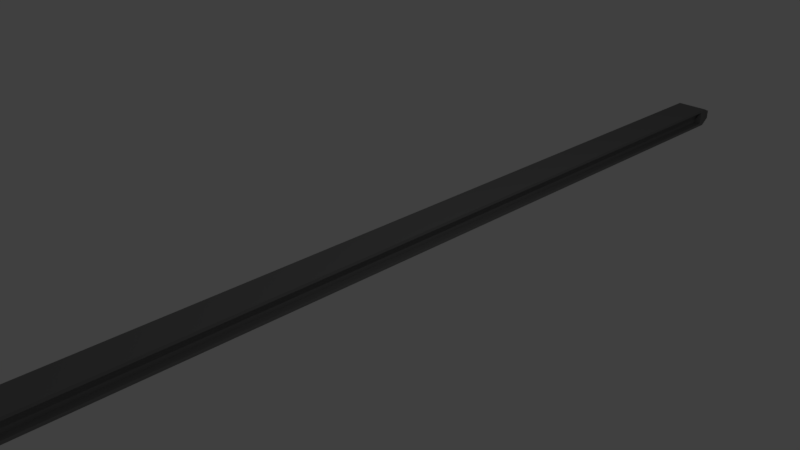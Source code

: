# Source: rail.blend  (saved by Blender 2.79.0; exported with 4.5.12 LTS)
import bpy
from mathutils import Matrix  # noqa: F401  (used for matrix-valued properties, if any)

bpy.ops.wm.read_factory_settings(use_empty=True)
scene = bpy.context.scene
scene.name = 'Scene'

# ---- collections
col_collection_1 = bpy.data.collections.new('Collection 1'); scene.collection.children.link(col_collection_1)

# ---- materials (node trees are filled in below, after node groups)
mat_black_part = bpy.data.materials.new('Black Part')
mat_black_part.alpha_threshold = 0.0
mat_black_part.use_transparent_shadow = False
mat_black_part.diffuse_color = (0.006713, 0.004668, 0.00124, 1.0)
mat_black_part.roughness = 0.5
mat_wheel = bpy.data.materials.new('Wheel')
mat_wheel.alpha_threshold = 0.0
mat_wheel.use_transparent_shadow = False
mat_wheel.diffuse_color = (0.7991, 0.2956, 0.03052, 1.0)
mat_wheel.roughness = 0.5
mat_material_001 = bpy.data.materials.new('Material.001')
mat_material_001.alpha_threshold = 0.0
mat_material_001.use_transparent_shadow = False
mat_material_001.diffuse_color = (0.1833, 0.1833, 0.1833, 1.0)
mat_material_001.roughness = 0.5

# ---- material node trees

# ---- world
world_world = bpy.data.worlds.new('World'); scene.world = world_world
world_world.color = (0.05088, 0.05088, 0.05088)
world_world.use_sun_shadow = False
world_world.sun_shadow_jitter_overblur = 0.0
world_world.cycles.sampling_method = 'MANUAL'

# ---- cameras
cam_camera = bpy.data.cameras.new('Camera')
cam_camera.clip_end = 100.0
cam_camera.lens = 35.0
cam_camera.sensor_width = 32.0
cam_camera.sensor_height = 18.0
cam_camera.ortho_scale = 7.314
cam_camera.dof.focus_distance = 0.0
cam_camera.dof.aperture_fstop = 128.0

# ---- lights
light_lamp = bpy.data.lights.new('Lamp', 'POINT')
light_lamp.transmission_factor = 0.0
light_lamp.cutoff_distance = 30.0
light_lamp.energy = 100.0
light_lamp.shadow_buffer_clip_start = 1.001
light_lamp.shadow_soft_size = 0.1
light_lamp.shadow_maximum_resolution = 0.006
light_lamp.use_absolute_resolution = True

# ---- meshes
me_cylinder_010 = bpy.data.meshes.new('Cylinder.010')
me_cylinder_010.from_pydata([(0.0, 1.0, -1.0), (0.0, 1.0, 1.0), (0.3827, 0.9239, -1.0), (0.3827, 0.9239, 1.0), (0.7071, 0.7071, -1.0), (0.7071, 0.7071, 1.0), (0.9239, 0.3827, -1.0), (0.9239, 0.3827, 1.0), (1.0, -4.371e-08, -1.0), (1.0, -4.371e-08, 1.0), (0.9239, -0.3827, -1.0), (0.9239, -0.3827, 1.0), (0.7071, -0.7071, -1.0), (0.7071, -0.7071, 1.0), (0.3827, -0.9239, -1.0), (0.3827, -0.9239, 1.0), (1.51e-07, -1.0, -1.0), (1.51e-07, -1.0, 1.0), (-0.3827, -0.9239, -1.0), (-0.3827, -0.9239, 1.0), (-0.7071, -0.7071, -1.0), (-0.7071, -0.7071, 1.0), (-0.9239, -0.3827, -1.0), (-0.9239, -0.3827, 1.0), (-1.0, 1.192e-08, -1.0), (-1.0, 1.192e-08, 1.0), (-0.9239, 0.3827, -1.0), (-0.9239, 0.3827, 1.0), (-0.7071, 0.7071, -1.0), (-0.7071, 0.7071, 1.0), (-0.3827, 0.9239, -1.0), (-0.3827, 0.9239, 1.0), (0.9619, 0.1913, 1.0), (-0.9619, 0.1913, 1.0), (-0.9619, -0.1913, 1.0), (0.9619, -0.1913, 1.0), (-0.1913, 0.1913, 1.0), (-0.1913, -0.1913, 1.0), (-0.1913, 0.9619, 1.0), (-0.1913, -0.9619, 1.0), (0.1913, 0.9619, 1.0), (0.1913, -0.1913, 1.0), (0.1913, 0.1913, 1.0), (0.1913, -0.9619, 1.0), (0.08345, 0.8734, 3.711), (0.1913, 0.9619, 3.603), (-9.313e-09, 0.89, 3.711), (1.7e-09, 1.0, 3.603), (0.8734, -0.08345, 3.711), (0.9619, -0.1913, 3.603), (0.89, -5.588e-08, 3.711), (1.0, -4.371e-08, 3.603), (-0.08345, -0.8734, 3.711), (-0.1913, -0.9619, 3.603), (1.527e-07, -1.0, 3.603), (1.322e-07, -0.89, 3.711), (-0.8734, 0.08345, 3.711), (-0.9619, 0.1913, 3.603), (-1.0, 1.192e-08, 3.603), (-0.89, -1.49e-08, 3.711), (0.08345, 0.2992, 3.711), (0.08345, 0.08345, 3.711), (0.2992, 0.08345, 3.711), (0.1913, 0.1913, 3.603), (-0.08345, 0.08345, 3.711), (-0.08345, 0.2992, 3.711), (-0.1913, 0.1913, 3.603), (-0.2992, 0.08345, 3.711), (0.8734, 0.08345, 3.711), (0.9619, 0.1913, 3.603), (-0.9619, -0.1913, 3.603), (-0.8734, -0.08345, 3.711), (-0.1913, -0.1913, 3.603), (-0.08345, -0.2992, 3.711), (-0.08345, -0.08345, 3.711), (-0.2992, -0.08345, 3.711), (0.08345, -0.2992, 3.711), (0.1913, -0.1913, 3.603), (0.2992, -0.08345, 3.711), (0.08345, -0.08345, 3.711), (-0.08345, 0.8734, 3.711), (-0.1913, 0.9619, 3.603), (0.1913, -0.9619, 3.603), (0.08345, -0.8734, 3.711)], [], [(0, 1, 40, 3, 2), (2, 3, 5, 4), (4, 5, 7, 6), (6, 7, 32, 9, 8), (8, 9, 35, 11, 10), (10, 11, 13, 12), (12, 13, 15, 14), (14, 15, 43, 17, 16), (16, 17, 39, 19, 18), (18, 19, 21, 20), (20, 21, 23, 22), (22, 23, 34, 25, 24), (24, 25, 33, 27, 26), (26, 27, 29, 28), (3, 40, 42, 32, 7, 5), (28, 29, 31, 30), (30, 31, 38, 1, 0), (0, 2, 4, 6, 8, 10, 12, 14, 16, 18, 20, 22, 24, 26, 28, 30), (9, 32, 69, 51), (36, 38, 31, 29, 27, 33), (36, 33, 57, 66), (35, 41, 43, 15, 13, 11), (39, 37, 34, 23, 21, 19), (34, 37, 72, 70), (33, 25, 58, 57), (39, 17, 54, 53), (62, 78, 48, 50, 68), (32, 42, 63, 69), (41, 35, 49, 77), (42, 40, 45, 63), (37, 39, 53, 72), (25, 34, 70, 58), (1, 38, 81, 47), (17, 43, 82, 54), (64, 74, 79, 61), (60, 44, 46, 80, 65), (59, 71, 75, 67, 56), (43, 41, 77, 82), (35, 9, 51, 49), (83, 76, 73, 52, 55), (38, 36, 66, 81), (60, 61, 62, 63), (64, 65, 66, 67), (72, 73, 74, 75), (76, 77, 78, 79), (45, 47, 46, 44), (49, 51, 50, 48), (53, 54, 55, 52), (57, 58, 59, 56), (60, 65, 64, 61), (51, 69, 68, 50), (66, 57, 56, 67), (58, 70, 71, 59), (75, 71, 70, 72), (79, 74, 73, 76), (47, 81, 80, 46), (81, 66, 65, 80), (72, 53, 52, 73), (67, 75, 74, 64), (48, 78, 77, 49), (69, 63, 62, 68), (54, 82, 83, 55), (61, 79, 78, 62), (44, 60, 63, 45), (76, 83, 82, 77), (40, 1, 47, 45)])
me_cylinder_010.polygons.foreach_set('use_smooth', [True] * 66)
me_cylinder_010.polygons.foreach_set('material_index', [1, 1, 1, 1, 1, 1, 1, 1, 1, 1, 1, 1, 1, 1, 1, 1, 1, 1, 0, 1, 0, 1, 1, 0, 0, 0, 0, 0, 0, 0, 0, 0, 0, 0, 0, 0, 0, 0, 0, 0, 0, 0, 0, 0, 0, 0, 0, 0, 0, 0, 0, 0, 0, 0, 0, 0, 0, 0, 0, 0, 0, 0, 0, 0, 0, 0])
me_cylinder_010.materials.append(mat_black_part)
me_cylinder_010.materials.append(mat_wheel)
me_cylinder_010.use_remesh_preserve_volume = False
me_cylinder_010.use_remesh_preserve_attributes = False
me_cylinder_010.use_mirror_vertex_groups = False
me_cylinder_010.update()
me_cylinder_009 = bpy.data.meshes.new('Cylinder.009')
me_cylinder_009.from_pydata([(0.0, 1.0, -1.0), (0.0, 1.0, 1.0), (0.3827, 0.9239, -1.0), (0.3827, 0.9239, 1.0), (0.7071, 0.7071, -1.0), (0.7071, 0.7071, 1.0), (0.9239, 0.3827, -1.0), (0.9239, 0.3827, 1.0), (1.0, -4.371e-08, -1.0), (1.0, -4.371e-08, 1.0), (0.9239, -0.3827, -1.0), (0.9239, -0.3827, 1.0), (0.7071, -0.7071, -1.0), (0.7071, -0.7071, 1.0), (0.3827, -0.9239, -1.0), (0.3827, -0.9239, 1.0), (1.51e-07, -1.0, -1.0), (1.51e-07, -1.0, 1.0), (-0.3827, -0.9239, -1.0), (-0.3827, -0.9239, 1.0), (-0.7071, -0.7071, -1.0), (-0.7071, -0.7071, 1.0), (-0.9239, -0.3827, -1.0), (-0.9239, -0.3827, 1.0), (-1.0, 1.192e-08, -1.0), (-1.0, 1.192e-08, 1.0), (-0.9239, 0.3827, -1.0), (-0.9239, 0.3827, 1.0), (-0.7071, 0.7071, -1.0), (-0.7071, 0.7071, 1.0), (-0.3827, 0.9239, -1.0), (-0.3827, 0.9239, 1.0), (0.9619, 0.1913, 1.0), (-0.9619, 0.1913, 1.0), (-0.9619, -0.1913, 1.0), (0.9619, -0.1913, 1.0), (-0.1913, 0.1913, 1.0), (-0.1913, -0.1913, 1.0), (-0.1913, 0.9619, 1.0), (-0.1913, -0.9619, 1.0), (0.1913, 0.9619, 1.0), (0.1913, -0.1913, 1.0), (0.1913, 0.1913, 1.0), (0.1913, -0.9619, 1.0), (0.08345, 0.8734, 3.711), (0.1913, 0.9619, 3.603), (-9.313e-09, 0.89, 3.711), (1.7e-09, 1.0, 3.603), (0.8734, -0.08345, 3.711), (0.9619, -0.1913, 3.603), (0.89, -5.588e-08, 3.711), (1.0, -4.371e-08, 3.603), (-0.08345, -0.8734, 3.711), (-0.1913, -0.9619, 3.603), (1.527e-07, -1.0, 3.603), (1.322e-07, -0.89, 3.711), (-0.8734, 0.08345, 3.711), (-0.9619, 0.1913, 3.603), (-1.0, 1.192e-08, 3.603), (-0.89, -1.49e-08, 3.711), (0.08345, 0.2992, 3.711), (0.08345, 0.08345, 3.711), (0.2992, 0.08345, 3.711), (0.1913, 0.1913, 3.603), (-0.08345, 0.08345, 3.711), (-0.08345, 0.2992, 3.711), (-0.1913, 0.1913, 3.603), (-0.2992, 0.08345, 3.711), (0.8734, 0.08345, 3.711), (0.9619, 0.1913, 3.603), (-0.9619, -0.1913, 3.603), (-0.8734, -0.08345, 3.711), (-0.1913, -0.1913, 3.603), (-0.08345, -0.2992, 3.711), (-0.08345, -0.08345, 3.711), (-0.2992, -0.08345, 3.711), (0.08345, -0.2992, 3.711), (0.1913, -0.1913, 3.603), (0.2992, -0.08345, 3.711), (0.08345, -0.08345, 3.711), (-0.08345, 0.8734, 3.711), (-0.1913, 0.9619, 3.603), (0.1913, -0.9619, 3.603), (0.08345, -0.8734, 3.711)], [], [(0, 1, 40, 3, 2), (2, 3, 5, 4), (4, 5, 7, 6), (6, 7, 32, 9, 8), (8, 9, 35, 11, 10), (10, 11, 13, 12), (12, 13, 15, 14), (14, 15, 43, 17, 16), (16, 17, 39, 19, 18), (18, 19, 21, 20), (20, 21, 23, 22), (22, 23, 34, 25, 24), (24, 25, 33, 27, 26), (26, 27, 29, 28), (3, 40, 42, 32, 7, 5), (28, 29, 31, 30), (30, 31, 38, 1, 0), (0, 2, 4, 6, 8, 10, 12, 14, 16, 18, 20, 22, 24, 26, 28, 30), (9, 32, 69, 51), (36, 38, 31, 29, 27, 33), (36, 33, 57, 66), (35, 41, 43, 15, 13, 11), (39, 37, 34, 23, 21, 19), (34, 37, 72, 70), (33, 25, 58, 57), (39, 17, 54, 53), (62, 78, 48, 50, 68), (32, 42, 63, 69), (41, 35, 49, 77), (42, 40, 45, 63), (37, 39, 53, 72), (25, 34, 70, 58), (1, 38, 81, 47), (17, 43, 82, 54), (64, 74, 79, 61), (60, 44, 46, 80, 65), (59, 71, 75, 67, 56), (43, 41, 77, 82), (35, 9, 51, 49), (83, 76, 73, 52, 55), (38, 36, 66, 81), (60, 61, 62, 63), (64, 65, 66, 67), (72, 73, 74, 75), (76, 77, 78, 79), (45, 47, 46, 44), (49, 51, 50, 48), (53, 54, 55, 52), (57, 58, 59, 56), (60, 65, 64, 61), (51, 69, 68, 50), (66, 57, 56, 67), (58, 70, 71, 59), (75, 71, 70, 72), (79, 74, 73, 76), (47, 81, 80, 46), (81, 66, 65, 80), (72, 53, 52, 73), (67, 75, 74, 64), (48, 78, 77, 49), (69, 63, 62, 68), (54, 82, 83, 55), (61, 79, 78, 62), (44, 60, 63, 45), (76, 83, 82, 77), (40, 1, 47, 45)])
me_cylinder_009.polygons.foreach_set('use_smooth', [True] * 66)
me_cylinder_009.polygons.foreach_set('material_index', [1, 1, 1, 1, 1, 1, 1, 1, 1, 1, 1, 1, 1, 1, 1, 1, 1, 1, 0, 1, 0, 1, 1, 0, 0, 0, 0, 0, 0, 0, 0, 0, 0, 0, 0, 0, 0, 0, 0, 0, 0, 0, 0, 0, 0, 0, 0, 0, 0, 0, 0, 0, 0, 0, 0, 0, 0, 0, 0, 0, 0, 0, 0, 0, 0, 0])
me_cylinder_009.materials.append(mat_black_part)
me_cylinder_009.materials.append(mat_wheel)
me_cylinder_009.use_remesh_preserve_volume = False
me_cylinder_009.use_remesh_preserve_attributes = False
me_cylinder_009.use_mirror_vertex_groups = False
me_cylinder_009.update()
me_cylinder_008 = bpy.data.meshes.new('Cylinder.008')
me_cylinder_008.from_pydata([(0.0, 1.0, -1.0), (0.0, 1.0, 1.0), (0.3827, 0.9239, -1.0), (0.3827, 0.9239, 1.0), (0.7071, 0.7071, -1.0), (0.7071, 0.7071, 1.0), (0.9239, 0.3827, -1.0), (0.9239, 0.3827, 1.0), (1.0, -4.371e-08, -1.0), (1.0, -4.371e-08, 1.0), (0.9239, -0.3827, -1.0), (0.9239, -0.3827, 1.0), (0.7071, -0.7071, -1.0), (0.7071, -0.7071, 1.0), (0.3827, -0.9239, -1.0), (0.3827, -0.9239, 1.0), (1.51e-07, -1.0, -1.0), (1.51e-07, -1.0, 1.0), (-0.3827, -0.9239, -1.0), (-0.3827, -0.9239, 1.0), (-0.7071, -0.7071, -1.0), (-0.7071, -0.7071, 1.0), (-0.9239, -0.3827, -1.0), (-0.9239, -0.3827, 1.0), (-1.0, 1.192e-08, -1.0), (-1.0, 1.192e-08, 1.0), (-0.9239, 0.3827, -1.0), (-0.9239, 0.3827, 1.0), (-0.7071, 0.7071, -1.0), (-0.7071, 0.7071, 1.0), (-0.3827, 0.9239, -1.0), (-0.3827, 0.9239, 1.0), (0.9619, 0.1913, 1.0), (-0.9619, 0.1913, 1.0), (-0.9619, -0.1913, 1.0), (0.9619, -0.1913, 1.0), (-0.1913, 0.1913, 1.0), (-0.1913, -0.1913, 1.0), (-0.1913, 0.9619, 1.0), (-0.1913, -0.9619, 1.0), (0.1913, 0.9619, 1.0), (0.1913, -0.1913, 1.0), (0.1913, 0.1913, 1.0), (0.1913, -0.9619, 1.0), (0.08345, 0.8734, 3.711), (0.1913, 0.9619, 3.603), (-9.313e-09, 0.89, 3.711), (1.7e-09, 1.0, 3.603), (0.8734, -0.08345, 3.711), (0.9619, -0.1913, 3.603), (0.89, -5.588e-08, 3.711), (1.0, -4.371e-08, 3.603), (-0.08345, -0.8734, 3.711), (-0.1913, -0.9619, 3.603), (1.527e-07, -1.0, 3.603), (1.322e-07, -0.89, 3.711), (-0.8734, 0.08345, 3.711), (-0.9619, 0.1913, 3.603), (-1.0, 1.192e-08, 3.603), (-0.89, -1.49e-08, 3.711), (0.08345, 0.2992, 3.711), (0.08345, 0.08345, 3.711), (0.2992, 0.08345, 3.711), (0.1913, 0.1913, 3.603), (-0.08345, 0.08345, 3.711), (-0.08345, 0.2992, 3.711), (-0.1913, 0.1913, 3.603), (-0.2992, 0.08345, 3.711), (0.8734, 0.08345, 3.711), (0.9619, 0.1913, 3.603), (-0.9619, -0.1913, 3.603), (-0.8734, -0.08345, 3.711), (-0.1913, -0.1913, 3.603), (-0.08345, -0.2992, 3.711), (-0.08345, -0.08345, 3.711), (-0.2992, -0.08345, 3.711), (0.08345, -0.2992, 3.711), (0.1913, -0.1913, 3.603), (0.2992, -0.08345, 3.711), (0.08345, -0.08345, 3.711), (-0.08345, 0.8734, 3.711), (-0.1913, 0.9619, 3.603), (0.1913, -0.9619, 3.603), (0.08345, -0.8734, 3.711)], [], [(0, 1, 40, 3, 2), (2, 3, 5, 4), (4, 5, 7, 6), (6, 7, 32, 9, 8), (8, 9, 35, 11, 10), (10, 11, 13, 12), (12, 13, 15, 14), (14, 15, 43, 17, 16), (16, 17, 39, 19, 18), (18, 19, 21, 20), (20, 21, 23, 22), (22, 23, 34, 25, 24), (24, 25, 33, 27, 26), (26, 27, 29, 28), (3, 40, 42, 32, 7, 5), (28, 29, 31, 30), (30, 31, 38, 1, 0), (0, 2, 4, 6, 8, 10, 12, 14, 16, 18, 20, 22, 24, 26, 28, 30), (9, 32, 69, 51), (36, 38, 31, 29, 27, 33), (36, 33, 57, 66), (35, 41, 43, 15, 13, 11), (39, 37, 34, 23, 21, 19), (34, 37, 72, 70), (33, 25, 58, 57), (39, 17, 54, 53), (62, 78, 48, 50, 68), (32, 42, 63, 69), (41, 35, 49, 77), (42, 40, 45, 63), (37, 39, 53, 72), (25, 34, 70, 58), (1, 38, 81, 47), (17, 43, 82, 54), (64, 74, 79, 61), (60, 44, 46, 80, 65), (59, 71, 75, 67, 56), (43, 41, 77, 82), (35, 9, 51, 49), (83, 76, 73, 52, 55), (38, 36, 66, 81), (60, 61, 62, 63), (64, 65, 66, 67), (72, 73, 74, 75), (76, 77, 78, 79), (45, 47, 46, 44), (49, 51, 50, 48), (53, 54, 55, 52), (57, 58, 59, 56), (60, 65, 64, 61), (51, 69, 68, 50), (66, 57, 56, 67), (58, 70, 71, 59), (75, 71, 70, 72), (79, 74, 73, 76), (47, 81, 80, 46), (81, 66, 65, 80), (72, 53, 52, 73), (67, 75, 74, 64), (48, 78, 77, 49), (69, 63, 62, 68), (54, 82, 83, 55), (61, 79, 78, 62), (44, 60, 63, 45), (76, 83, 82, 77), (40, 1, 47, 45)])
me_cylinder_008.polygons.foreach_set('use_smooth', [True] * 66)
me_cylinder_008.polygons.foreach_set('material_index', [1, 1, 1, 1, 1, 1, 1, 1, 1, 1, 1, 1, 1, 1, 1, 1, 1, 1, 0, 1, 0, 1, 1, 0, 0, 0, 0, 0, 0, 0, 0, 0, 0, 0, 0, 0, 0, 0, 0, 0, 0, 0, 0, 0, 0, 0, 0, 0, 0, 0, 0, 0, 0, 0, 0, 0, 0, 0, 0, 0, 0, 0, 0, 0, 0, 0])
me_cylinder_008.materials.append(mat_black_part)
me_cylinder_008.materials.append(mat_wheel)
me_cylinder_008.use_remesh_preserve_volume = False
me_cylinder_008.use_remesh_preserve_attributes = False
me_cylinder_008.use_mirror_vertex_groups = False
me_cylinder_008.update()
me_cylinder_007 = bpy.data.meshes.new('Cylinder.007')
me_cylinder_007.from_pydata([(0.0, 1.0, -1.0), (0.0, 1.0, 1.0), (0.3827, 0.9239, -1.0), (0.3827, 0.9239, 1.0), (0.7071, 0.7071, -1.0), (0.7071, 0.7071, 1.0), (0.9239, 0.3827, -1.0), (0.9239, 0.3827, 1.0), (1.0, -4.371e-08, -1.0), (1.0, -4.371e-08, 1.0), (0.9239, -0.3827, -1.0), (0.9239, -0.3827, 1.0), (0.7071, -0.7071, -1.0), (0.7071, -0.7071, 1.0), (0.3827, -0.9239, -1.0), (0.3827, -0.9239, 1.0), (1.51e-07, -1.0, -1.0), (1.51e-07, -1.0, 1.0), (-0.3827, -0.9239, -1.0), (-0.3827, -0.9239, 1.0), (-0.7071, -0.7071, -1.0), (-0.7071, -0.7071, 1.0), (-0.9239, -0.3827, -1.0), (-0.9239, -0.3827, 1.0), (-1.0, 1.192e-08, -1.0), (-1.0, 1.192e-08, 1.0), (-0.9239, 0.3827, -1.0), (-0.9239, 0.3827, 1.0), (-0.7071, 0.7071, -1.0), (-0.7071, 0.7071, 1.0), (-0.3827, 0.9239, -1.0), (-0.3827, 0.9239, 1.0), (0.9619, 0.1913, 1.0), (-0.9619, 0.1913, 1.0), (-0.9619, -0.1913, 1.0), (0.9619, -0.1913, 1.0), (-0.1913, 0.1913, 1.0), (-0.1913, -0.1913, 1.0), (-0.1913, 0.9619, 1.0), (-0.1913, -0.9619, 1.0), (0.1913, 0.9619, 1.0), (0.1913, -0.1913, 1.0), (0.1913, 0.1913, 1.0), (0.1913, -0.9619, 1.0), (0.08345, 0.8734, 3.711), (0.1913, 0.9619, 3.603), (-9.313e-09, 0.89, 3.711), (1.7e-09, 1.0, 3.603), (0.8734, -0.08345, 3.711), (0.9619, -0.1913, 3.603), (0.89, -5.588e-08, 3.711), (1.0, -4.371e-08, 3.603), (-0.08345, -0.8734, 3.711), (-0.1913, -0.9619, 3.603), (1.527e-07, -1.0, 3.603), (1.322e-07, -0.89, 3.711), (-0.8734, 0.08345, 3.711), (-0.9619, 0.1913, 3.603), (-1.0, 1.192e-08, 3.603), (-0.89, -1.49e-08, 3.711), (0.08345, 0.2992, 3.711), (0.08345, 0.08345, 3.711), (0.2992, 0.08345, 3.711), (0.1913, 0.1913, 3.603), (-0.08345, 0.08345, 3.711), (-0.08345, 0.2992, 3.711), (-0.1913, 0.1913, 3.603), (-0.2992, 0.08345, 3.711), (0.8734, 0.08345, 3.711), (0.9619, 0.1913, 3.603), (-0.9619, -0.1913, 3.603), (-0.8734, -0.08345, 3.711), (-0.1913, -0.1913, 3.603), (-0.08345, -0.2992, 3.711), (-0.08345, -0.08345, 3.711), (-0.2992, -0.08345, 3.711), (0.08345, -0.2992, 3.711), (0.1913, -0.1913, 3.603), (0.2992, -0.08345, 3.711), (0.08345, -0.08345, 3.711), (-0.08345, 0.8734, 3.711), (-0.1913, 0.9619, 3.603), (0.1913, -0.9619, 3.603), (0.08345, -0.8734, 3.711)], [], [(0, 1, 40, 3, 2), (2, 3, 5, 4), (4, 5, 7, 6), (6, 7, 32, 9, 8), (8, 9, 35, 11, 10), (10, 11, 13, 12), (12, 13, 15, 14), (14, 15, 43, 17, 16), (16, 17, 39, 19, 18), (18, 19, 21, 20), (20, 21, 23, 22), (22, 23, 34, 25, 24), (24, 25, 33, 27, 26), (26, 27, 29, 28), (3, 40, 42, 32, 7, 5), (28, 29, 31, 30), (30, 31, 38, 1, 0), (0, 2, 4, 6, 8, 10, 12, 14, 16, 18, 20, 22, 24, 26, 28, 30), (9, 32, 69, 51), (36, 38, 31, 29, 27, 33), (36, 33, 57, 66), (35, 41, 43, 15, 13, 11), (39, 37, 34, 23, 21, 19), (34, 37, 72, 70), (33, 25, 58, 57), (39, 17, 54, 53), (62, 78, 48, 50, 68), (32, 42, 63, 69), (41, 35, 49, 77), (42, 40, 45, 63), (37, 39, 53, 72), (25, 34, 70, 58), (1, 38, 81, 47), (17, 43, 82, 54), (64, 74, 79, 61), (60, 44, 46, 80, 65), (59, 71, 75, 67, 56), (43, 41, 77, 82), (35, 9, 51, 49), (83, 76, 73, 52, 55), (38, 36, 66, 81), (60, 61, 62, 63), (64, 65, 66, 67), (72, 73, 74, 75), (76, 77, 78, 79), (45, 47, 46, 44), (49, 51, 50, 48), (53, 54, 55, 52), (57, 58, 59, 56), (60, 65, 64, 61), (51, 69, 68, 50), (66, 57, 56, 67), (58, 70, 71, 59), (75, 71, 70, 72), (79, 74, 73, 76), (47, 81, 80, 46), (81, 66, 65, 80), (72, 53, 52, 73), (67, 75, 74, 64), (48, 78, 77, 49), (69, 63, 62, 68), (54, 82, 83, 55), (61, 79, 78, 62), (44, 60, 63, 45), (76, 83, 82, 77), (40, 1, 47, 45)])
me_cylinder_007.polygons.foreach_set('use_smooth', [True] * 66)
me_cylinder_007.polygons.foreach_set('material_index', [1, 1, 1, 1, 1, 1, 1, 1, 1, 1, 1, 1, 1, 1, 1, 1, 1, 1, 0, 1, 0, 1, 1, 0, 0, 0, 0, 0, 0, 0, 0, 0, 0, 0, 0, 0, 0, 0, 0, 0, 0, 0, 0, 0, 0, 0, 0, 0, 0, 0, 0, 0, 0, 0, 0, 0, 0, 0, 0, 0, 0, 0, 0, 0, 0, 0])
me_cylinder_007.materials.append(mat_black_part)
me_cylinder_007.materials.append(mat_wheel)
me_cylinder_007.use_remesh_preserve_volume = False
me_cylinder_007.use_remesh_preserve_attributes = False
me_cylinder_007.use_mirror_vertex_groups = False
me_cylinder_007.update()
me_cylinder_006 = bpy.data.meshes.new('Cylinder.006')
me_cylinder_006.from_pydata([(0.0, 1.0, -1.0), (0.0, 1.0, 1.0), (0.3827, 0.9239, -1.0), (0.3827, 0.9239, 1.0), (0.7071, 0.7071, -1.0), (0.7071, 0.7071, 1.0), (0.9239, 0.3827, -1.0), (0.9239, 0.3827, 1.0), (1.0, -4.371e-08, -1.0), (1.0, -4.371e-08, 1.0), (0.9239, -0.3827, -1.0), (0.9239, -0.3827, 1.0), (0.7071, -0.7071, -1.0), (0.7071, -0.7071, 1.0), (0.3827, -0.9239, -1.0), (0.3827, -0.9239, 1.0), (1.51e-07, -1.0, -1.0), (1.51e-07, -1.0, 1.0), (-0.3827, -0.9239, -1.0), (-0.3827, -0.9239, 1.0), (-0.7071, -0.7071, -1.0), (-0.7071, -0.7071, 1.0), (-0.9239, -0.3827, -1.0), (-0.9239, -0.3827, 1.0), (-1.0, 1.192e-08, -1.0), (-1.0, 1.192e-08, 1.0), (-0.9239, 0.3827, -1.0), (-0.9239, 0.3827, 1.0), (-0.7071, 0.7071, -1.0), (-0.7071, 0.7071, 1.0), (-0.3827, 0.9239, -1.0), (-0.3827, 0.9239, 1.0), (0.9619, 0.1913, 1.0), (-0.9619, 0.1913, 1.0), (-0.9619, -0.1913, 1.0), (0.9619, -0.1913, 1.0), (-0.1913, 0.1913, 1.0), (-0.1913, -0.1913, 1.0), (-0.1913, 0.9619, 1.0), (-0.1913, -0.9619, 1.0), (0.1913, 0.9619, 1.0), (0.1913, -0.1913, 1.0), (0.1913, 0.1913, 1.0), (0.1913, -0.9619, 1.0), (0.08345, 0.8734, 3.711), (0.1913, 0.9619, 3.603), (-9.313e-09, 0.89, 3.711), (1.7e-09, 1.0, 3.603), (0.8734, -0.08345, 3.711), (0.9619, -0.1913, 3.603), (0.89, -5.588e-08, 3.711), (1.0, -4.371e-08, 3.603), (-0.08345, -0.8734, 3.711), (-0.1913, -0.9619, 3.603), (1.527e-07, -1.0, 3.603), (1.322e-07, -0.89, 3.711), (-0.8734, 0.08345, 3.711), (-0.9619, 0.1913, 3.603), (-1.0, 1.192e-08, 3.603), (-0.89, -1.49e-08, 3.711), (0.08345, 0.2992, 3.711), (0.08345, 0.08345, 3.711), (0.2992, 0.08345, 3.711), (0.1913, 0.1913, 3.603), (-0.08345, 0.08345, 3.711), (-0.08345, 0.2992, 3.711), (-0.1913, 0.1913, 3.603), (-0.2992, 0.08345, 3.711), (0.8734, 0.08345, 3.711), (0.9619, 0.1913, 3.603), (-0.9619, -0.1913, 3.603), (-0.8734, -0.08345, 3.711), (-0.1913, -0.1913, 3.603), (-0.08345, -0.2992, 3.711), (-0.08345, -0.08345, 3.711), (-0.2992, -0.08345, 3.711), (0.08345, -0.2992, 3.711), (0.1913, -0.1913, 3.603), (0.2992, -0.08345, 3.711), (0.08345, -0.08345, 3.711), (-0.08345, 0.8734, 3.711), (-0.1913, 0.9619, 3.603), (0.1913, -0.9619, 3.603), (0.08345, -0.8734, 3.711)], [], [(0, 1, 40, 3, 2), (2, 3, 5, 4), (4, 5, 7, 6), (6, 7, 32, 9, 8), (8, 9, 35, 11, 10), (10, 11, 13, 12), (12, 13, 15, 14), (14, 15, 43, 17, 16), (16, 17, 39, 19, 18), (18, 19, 21, 20), (20, 21, 23, 22), (22, 23, 34, 25, 24), (24, 25, 33, 27, 26), (26, 27, 29, 28), (3, 40, 42, 32, 7, 5), (28, 29, 31, 30), (30, 31, 38, 1, 0), (0, 2, 4, 6, 8, 10, 12, 14, 16, 18, 20, 22, 24, 26, 28, 30), (9, 32, 69, 51), (36, 38, 31, 29, 27, 33), (36, 33, 57, 66), (35, 41, 43, 15, 13, 11), (39, 37, 34, 23, 21, 19), (34, 37, 72, 70), (33, 25, 58, 57), (39, 17, 54, 53), (62, 78, 48, 50, 68), (32, 42, 63, 69), (41, 35, 49, 77), (42, 40, 45, 63), (37, 39, 53, 72), (25, 34, 70, 58), (1, 38, 81, 47), (17, 43, 82, 54), (64, 74, 79, 61), (60, 44, 46, 80, 65), (59, 71, 75, 67, 56), (43, 41, 77, 82), (35, 9, 51, 49), (83, 76, 73, 52, 55), (38, 36, 66, 81), (60, 61, 62, 63), (64, 65, 66, 67), (72, 73, 74, 75), (76, 77, 78, 79), (45, 47, 46, 44), (49, 51, 50, 48), (53, 54, 55, 52), (57, 58, 59, 56), (60, 65, 64, 61), (51, 69, 68, 50), (66, 57, 56, 67), (58, 70, 71, 59), (75, 71, 70, 72), (79, 74, 73, 76), (47, 81, 80, 46), (81, 66, 65, 80), (72, 53, 52, 73), (67, 75, 74, 64), (48, 78, 77, 49), (69, 63, 62, 68), (54, 82, 83, 55), (61, 79, 78, 62), (44, 60, 63, 45), (76, 83, 82, 77), (40, 1, 47, 45)])
me_cylinder_006.polygons.foreach_set('use_smooth', [True] * 66)
me_cylinder_006.polygons.foreach_set('material_index', [1, 1, 1, 1, 1, 1, 1, 1, 1, 1, 1, 1, 1, 1, 1, 1, 1, 1, 0, 1, 0, 1, 1, 0, 0, 0, 0, 0, 0, 0, 0, 0, 0, 0, 0, 0, 0, 0, 0, 0, 0, 0, 0, 0, 0, 0, 0, 0, 0, 0, 0, 0, 0, 0, 0, 0, 0, 0, 0, 0, 0, 0, 0, 0, 0, 0])
me_cylinder_006.materials.append(mat_black_part)
me_cylinder_006.materials.append(mat_wheel)
me_cylinder_006.use_remesh_preserve_volume = False
me_cylinder_006.use_remesh_preserve_attributes = False
me_cylinder_006.use_mirror_vertex_groups = False
me_cylinder_006.update()
me_cube_001 = bpy.data.meshes.new('Cube.001')
me_cube_001.from_pydata([(-1.0, -1.0, -1.0), (-1.0, -1.0, 1.0), (1.0, -1.0, -1.0), (1.0, -1.0, 1.0), (1.0, -1.0, 0.0), (-1.0, -1.0, 0.0), (1.0, -1.0, 0.7), (-1.0, -1.0, 0.5), (1.0, -1.0, -0.7), (-1.0, -1.0, -0.5), (-1.0, 0.9638, 0.5), (-1.0, 0.9638, 1.0), (1.0, 0.9638, 1.0), (1.0, 0.9638, -0.7), (1.0, 0.9638, -1.0), (-1.0, 0.9638, -1.0), (1.0, 0.9638, 0.7), (-1.0, 0.9638, -0.5), (-0.8823, 1.0, -0.4542), (-1.0, 0.9758, -1.0), (-0.8823, 1.0, 0.4542), (-1.0, 0.9758, 1.0), (0.8823, 1.0, -0.4542), (1.0, 0.9758, -1.0), (1.0, 0.9758, 1.0), (0.8823, 1.0, 0.4542), (1.0, 0.9758, 0.5), (0.8823, 1.0, 0.2327), (-0.8823, 1.0, 0.2327), (-1.0, 0.9758, 0.5), (-1.0, 0.9758, -0.5), (-0.8823, 1.0, -0.2327), (0.8823, 1.0, -0.2327), (1.0, 0.9758, -0.5), (-1.0, -0.9731, 1.0), (1.0, -0.9731, 1.0), (1.0, -0.9731, 0.7), (1.0, -0.9731, -0.7), (-1.0, -0.9731, -0.5), (-1.0, -0.9731, 0.5), (-1.0, -0.9731, -1.0), (1.0, -0.9731, -1.0), (0.6151, 0.9638, 0.7), (0.6151, 0.9638, -0.7), (0.6151, -0.9731, 0.7), (0.6151, -0.9731, -0.7), (-1.0, 0.9383, 1.0), (1.0, 0.9383, 0.7), (-1.0, 0.9383, 0.5), (1.0, 0.9383, 1.0), (-1.0, 0.9383, -0.5), (0.6151, 0.9383, -0.7), (0.6151, 0.9383, 0.7), (1.0, 0.9383, -1.0), (1.0, 0.9383, -0.7), (-1.0, 0.9383, -1.0)], [], [(0, 9, 38, 40), (12, 16, 26, 24), (2, 8, 9, 0), (29, 10, 11, 21), (23, 33, 13, 14), (5, 4, 6, 7), (8, 37, 36, 6, 4), (6, 36, 35, 3), (7, 6, 3, 1), (24, 21, 11, 12), (19, 23, 14, 15), (9, 8, 4, 5), (11, 10, 48, 46), (10, 17, 50, 48), (31, 28, 20, 25, 27, 32, 22, 18), (15, 14, 53, 55), (16, 13, 33, 26), (30, 17, 10, 29), (12, 11, 46, 49), (14, 13, 54, 53), (31, 18, 19, 30), (23, 19, 18, 22), (21, 24, 25, 20), (33, 23, 22, 32), (24, 26, 27, 25), (20, 28, 29, 21), (28, 31, 30, 29), (26, 33, 32, 27), (15, 17, 30, 19), (44, 45, 51, 52), (13, 16, 42, 43), (39, 38, 9, 5, 7), (40, 38, 50, 55), (35, 36, 47, 49), (35, 34, 1, 3), (40, 41, 2, 0), (34, 39, 7, 1), (41, 37, 8, 2), (37, 54, 51, 45), (36, 37, 45, 44), (16, 47, 52, 42), (53, 54, 37, 41), (49, 47, 16, 12), (52, 47, 36, 44), (48, 50, 38, 39), (55, 50, 17, 15), (46, 48, 39, 34), (51, 54, 13, 43), (49, 46, 34, 35), (55, 53, 41, 40), (52, 51, 43, 42)])
me_cube_001.materials.append(mat_material_001)
me_cube_001.use_remesh_preserve_volume = False
me_cube_001.use_remesh_preserve_attributes = False
me_cube_001.use_mirror_vertex_groups = False
me_cube_001.update()
arm_armature_003 = bpy.data.armatures.new('Armature.003')  # bones are not reproduced

# ---- objects
ob_armature = bpy.data.objects.new('Armature', arm_armature_003)
ob_wheel_4 = bpy.data.objects.new('Wheel 4', me_cylinder_010)
ob_wheel_0 = bpy.data.objects.new('Wheel 0', me_cylinder_009)
ob_wheel_1 = bpy.data.objects.new('Wheel 1', me_cylinder_008)
ob_wheel_3 = bpy.data.objects.new('Wheel 3', me_cylinder_007)
ob_wheel_2 = bpy.data.objects.new('Wheel 2', me_cylinder_006)
ob_rail = bpy.data.objects.new('Rail', me_cube_001)
ob_lamp = bpy.data.objects.new('Lamp', light_lamp)
ob_camera = bpy.data.objects.new('Camera', cam_camera)

# ---- transforms, parenting, visibility, modifiers, constraints
ob_armature.location = (-0.2263, 0.0, 0.0)
ob_armature.show_in_front = True
ob_armature.lineart.crease_threshold = 0.0
ob_wheel_4.parent = ob_armature
ob_wheel_4.location = (0.0, -1.346e-15, -1.539e-08)
ob_wheel_4.rotation_euler = (-1.571, -1.49e-07, 0.0)
ob_wheel_4.scale = (0.1037, 0.1037, 0.0191)
ob_wheel_4.lineart.crease_threshold = 0.0
ob_wheel_0.parent = ob_armature
ob_wheel_0.location = (0.0, -1.346e-15, -1.539e-08)
ob_wheel_0.rotation_euler = (-1.571, -1.49e-07, 0.0)
ob_wheel_0.scale = (0.1037, 0.1037, 0.0191)
ob_wheel_0.lineart.crease_threshold = 0.0
ob_wheel_1.parent = ob_armature
ob_wheel_1.location = (0.0, -1.346e-15, -1.539e-08)
ob_wheel_1.rotation_euler = (-1.571, -1.49e-07, 0.0)
ob_wheel_1.scale = (0.1037, 0.1037, 0.0191)
ob_wheel_1.lineart.crease_threshold = 0.0
ob_wheel_3.parent = ob_armature
ob_wheel_3.location = (0.0, -1.346e-15, -1.539e-08)
ob_wheel_3.rotation_euler = (-1.571, -1.49e-07, 0.0)
ob_wheel_3.scale = (0.1037, 0.1037, 0.0191)
ob_wheel_3.lineart.crease_threshold = 0.0
ob_wheel_2.parent = ob_armature
ob_wheel_2.matrix_parent_inverse = Matrix(((7.55e-08, 1.192e-07, 1.0, 2.341e-09), (1.0, -1.895e-15, -7.55e-08, -0.1729), (-1.895e-15, 1.0, -1.192e-07, -5.875e-17), (0.0, 0.0, 0.0, 1.0)))
ob_wheel_2.location = (0.1729, -1.346e-15, -1.539e-08)
ob_wheel_2.rotation_euler = (-1.571, -1.49e-07, -1.571)
ob_wheel_2.scale = (0.1037, 0.1037, 0.0191)
ob_wheel_2.lineart.crease_threshold = 0.0
ob_rail.location = (0.0, 0.0, 0.0)
ob_rail.scale = (0.25, 8.1, 0.15)
ob_rail.lineart.crease_threshold = 0.0
ob_lamp.location = (4.076, 1.005, 5.904)
ob_lamp.rotation_euler = (0.6503, 0.05522, 1.866)
ob_lamp.lock_rotations_4d = False
ob_lamp.empty_display_type = 'ARROWS'
ob_lamp.color = (0.0, 0.0, 0.0, 0.0)
ob_lamp.lineart.crease_threshold = 0.0
ob_camera.location = (7.481, -6.508, 5.344)
ob_camera.rotation_euler = (1.109, 0.0, 0.8149)
ob_camera.lock_rotations_4d = False
ob_camera.empty_display_type = 'ARROWS'
ob_camera.color = (0.0, 0.0, 0.0, 0.0)
ob_camera.display_type = 'WIRE'
ob_camera.lineart.crease_threshold = 0.0

# ---- collection membership
col_collection_1.objects.link(ob_armature)
col_collection_1.objects.link(ob_wheel_4)
col_collection_1.objects.link(ob_wheel_0)
col_collection_1.objects.link(ob_wheel_1)
col_collection_1.objects.link(ob_wheel_3)
col_collection_1.objects.link(ob_wheel_2)
col_collection_1.objects.link(ob_rail)
col_collection_1.objects.link(ob_lamp)
col_collection_1.objects.link(ob_camera)

# ---- scene / render settings (as saved in the file)
scene.camera = ob_camera
scene.frame_start = 0; scene.frame_end = 15; scene.frame_set(10)
scene.render.engine = 'BLENDER_EEVEE_NEXT'
scene.render.resolution_percentage = 50
scene.render.dither_intensity = 0.0
scene.cycles.use_denoising = False
scene.cycles.samples = 128
scene.cycles.sampling_pattern = 'TABULATED_SOBOL'
scene.cycles.use_adaptive_sampling = False
scene.cycles.use_light_tree = False
scene.cycles.blur_glossy = 0.0
scene.cycles.sample_clamp_indirect = 0.0
scene.view_settings.view_transform = 'Standard'
bpy.context.view_layer.update()
